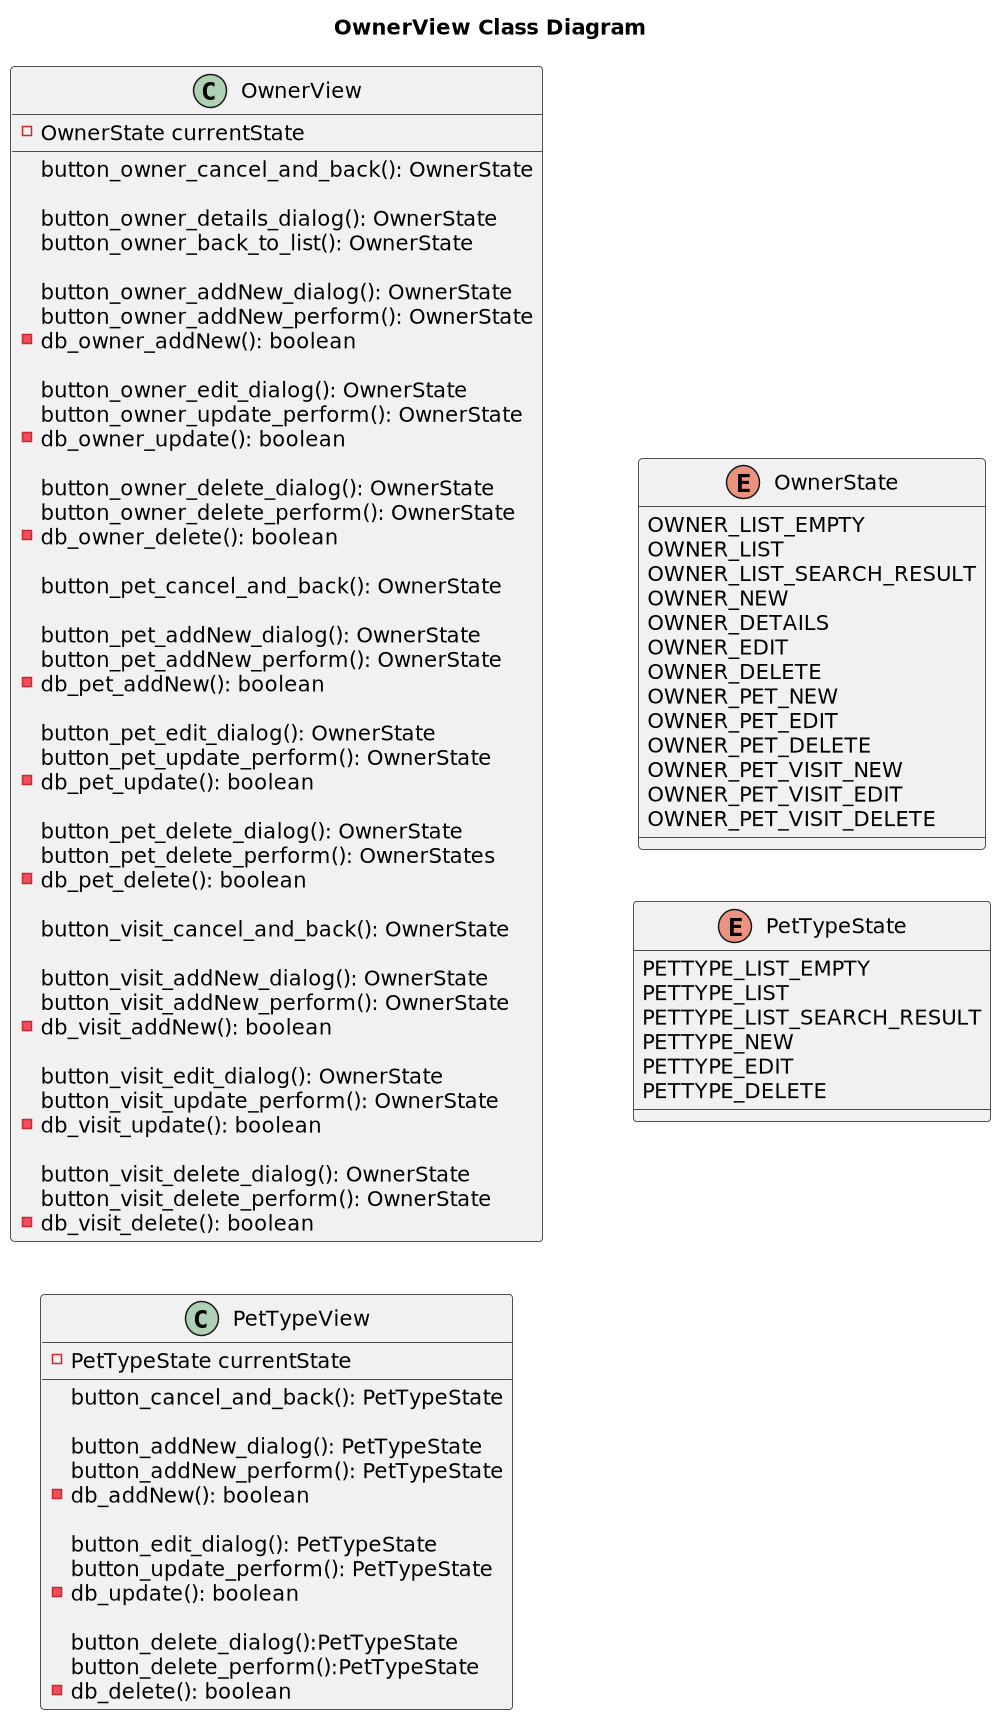

The diagram above was rendered by PlantUML. Its source (embedded in the PNG):
@startuml


title OwnerView Class Diagram
'https://plantuml.com/class-diagram

left to right direction
'top to bottom direction

scale 1000 width

class OwnerView {

    - OwnerState currentState

    button_owner_cancel_and_back(): OwnerState

    button_owner_details_dialog(): OwnerState
    button_owner_back_to_list(): OwnerState

    button_owner_addNew_dialog(): OwnerState
    button_owner_addNew_perform(): OwnerState
    -db_owner_addNew(): boolean

    button_owner_edit_dialog(): OwnerState
    button_owner_update_perform(): OwnerState
    - db_owner_update(): boolean

    button_owner_delete_dialog(): OwnerState
    button_owner_delete_perform(): OwnerState
    - db_owner_delete(): boolean

    button_pet_cancel_and_back(): OwnerState

    button_pet_addNew_dialog(): OwnerState
    button_pet_addNew_perform(): OwnerState
    - db_pet_addNew(): boolean

    button_pet_edit_dialog(): OwnerState
    button_pet_update_perform(): OwnerState
    - db_pet_update(): boolean

    button_pet_delete_dialog(): OwnerState
    button_pet_delete_perform(): OwnerStates
    - db_pet_delete(): boolean

    button_visit_cancel_and_back(): OwnerState

    button_visit_addNew_dialog(): OwnerState
    button_visit_addNew_perform(): OwnerState
    - db_visit_addNew(): boolean

    button_visit_edit_dialog(): OwnerState
    button_visit_update_perform(): OwnerState
   - db_visit_update(): boolean

    button_visit_delete_dialog(): OwnerState
    button_visit_delete_perform(): OwnerState
    - db_visit_delete(): boolean
}

class PetTypeView {

    - PetTypeState currentState

    button_cancel_and_back(): PetTypeState

    button_addNew_dialog(): PetTypeState
    button_addNew_perform(): PetTypeState
    - db_addNew(): boolean

    button_edit_dialog(): PetTypeState
    button_update_perform(): PetTypeState
    - db_update(): boolean

    button_delete_dialog():PetTypeState
    button_delete_perform():PetTypeState
    - db_delete(): boolean
}


enum OwnerState {
    OWNER_LIST_EMPTY
    OWNER_LIST
    OWNER_LIST_SEARCH_RESULT
    OWNER_NEW
    OWNER_DETAILS
    OWNER_EDIT
    OWNER_DELETE
    OWNER_PET_NEW
    OWNER_PET_EDIT
    OWNER_PET_DELETE
    OWNER_PET_VISIT_NEW
    OWNER_PET_VISIT_EDIT
    OWNER_PET_VISIT_DELETE
}

enum PetTypeState {
    PETTYPE_LIST_EMPTY
    PETTYPE_LIST
    PETTYPE_LIST_SEARCH_RESULT
    PETTYPE_NEW
    PETTYPE_EDIT
    PETTYPE_DELETE
}



@enduml